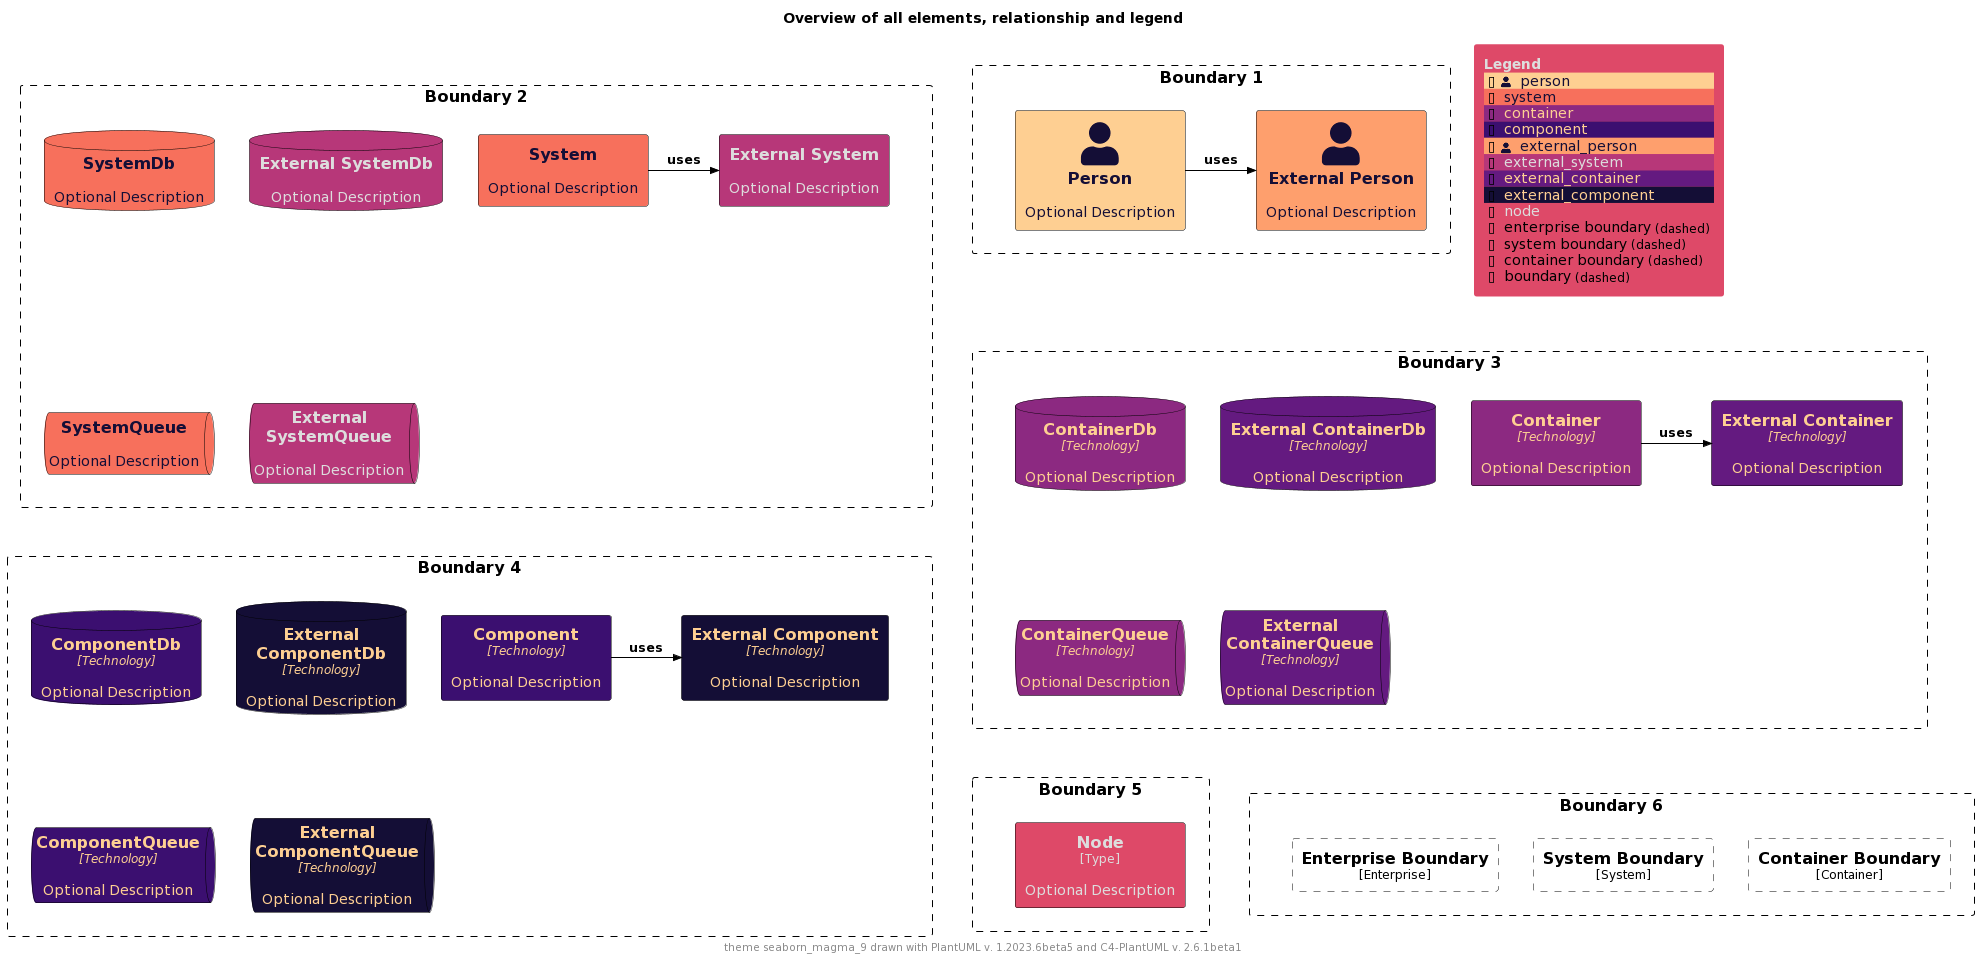

The diagram above was rendered by PlantUML. Its source (embedded in the PNG):
@startuml
'Theme: "puml-theme-seaborn_magma_9.puml"
'Theme colors
' Metadata
' Created: 2023-05-02 22:09:48.987037+00:00
!$THEME = "seaborn_magma_9"

!function $textcolor($bgColor)
!if $bgColor == $COLOR_INDEX_0 || $bgColor == $COLOR_INDEX_1 || $bgColor == $COLOR_INDEX_2 || $bgColor == $COLOR_INDEX_3
!return $COLOR_INDEX_8
!elseif $bgColor == $COLOR_INDEX_6 || $bgColor == $COLOR_INDEX_7 || $bgColor == $COLOR_INDEX_8
!return $COLOR_INDEX_0
!elseif %is_light($bgColor)
!return "#222222"
!elseif %is_dark($bgColor)
!return "#dddddd"
!else
!return $COLOR_TEXT_FALLBACK_COLOR
!endif
!endfunction

!$COLOR_INDEX_0="#140e36"
!$COLOR_INDEX_1="#3b0f70"
!$COLOR_INDEX_2="#641a80"
!$COLOR_INDEX_3="#8c2981"
!$COLOR_INDEX_4="#b73779"
!$COLOR_INDEX_5="#de4968"
!$COLOR_INDEX_6="#f7705c"
!$COLOR_INDEX_7="#fe9f6d"
!$COLOR_INDEX_8="#fecf92"
!$COLOR_BORDER_COLOR="#000000"

!$COLOR_TEXT_LIGHT=$COLOR_INDEX_0
!$COLOR_TEXT_DARK=$COLOR_INDEX_8
!$COLOR_TEXT_NEUTRAL=$textcolor($COLOR_INDEX_4)
!$COLOR_REL_COLOR=$textcolor($COLOR_INDEX_8)

!$COLOR_TEXT_FALLBACK_COLOR ?= "#000000"

' stereotype and technology font size
!$STEREOTYPE_FONT_SIZE ?= 12
!$TECHN_FONT_SIZE ?= 12

' default text color of all elements
!$ELEMENT_FONT_COLOR ?= $COLOR_TEXT_FALLBACK_COLOR

' arrow related colors and text size
!$ARROW_COLOR ?= $COLOR_TEXT_FALLBACK_COLOR
!$ARROW_FONT_COLOR ?= $COLOR_TEXT_FALLBACK_COLOR
!$ARROW_FONT_SIZE ?= 12

' (default) boundary related colors and style
!$BOUNDARY_COLOR ?= $COLOR_BORDER_COLOR
!$BOUNDARY_BG_COLOR ?= "transparent"
!$BOUNDARY_BORDER_STYLE ?= "dashed"

' person related colors
!$PERSON_BG_COLOR ?= $COLOR_INDEX_8
!$PERSON_FONT_COLOR ?= $textcolor($PERSON_BG_COLOR)
!$PERSON_BORDER_COLOR ?= $COLOR_BORDER_COLOR

' external person related colors
!$EXTERNAL_PERSON_BG_COLOR ?= $COLOR_INDEX_7
!$EXTERNAL_PERSON_FONT_COLOR ?= $textcolor($EXTERNAL_PERSON_BG_COLOR)
!$EXTERNAL_PERSON_BORDER_COLOR ?= $COLOR_BORDER_COLOR

' system related colors
!$SYSTEM_BG_COLOR ?= $COLOR_INDEX_6
!$SYSTEM_FONT_COLOR ?= $textcolor($SYSTEM_BG_COLOR)
!$SYSTEM_BORDER_COLOR ?= $COLOR_BORDER_COLOR

' external system related colors
!$EXTERNAL_SYSTEM_BG_COLOR ?= $COLOR_INDEX_4
!$EXTERNAL_SYSTEM_FONT_COLOR ?= $textcolor($EXTERNAL_SYSTEM_BG_COLOR)
!$EXTERNAL_SYSTEM_BORDER_COLOR ?= $COLOR_BORDER_COLOR

' system boundary related colors and style
!$SYSTEM_BOUNDARY_COLOR ?= $BOUNDARY_COLOR
!$SYSTEM_BOUNDARY_BG_COLOR ?= $BOUNDARY_BG_COLOR
!$SYSTEM_BOUNDARY_BORDER_STYLE ?= $BOUNDARY_BORDER_STYLE

' enterprise boundary related colors and style
!$ENTERPRISE_BOUNDARY_COLOR ?= $BOUNDARY_COLOR
!$ENTERPRISE_BOUNDARY_BG_COLOR ?= $BOUNDARY_BG_COLOR
!$ENTERPRISE_BOUNDARY_BORDER_STYLE ?= $BOUNDARY_BORDER_STYLE

' container related colors
!$CONTAINER_BG_COLOR ?= $COLOR_INDEX_3
!$CONTAINER_FONT_COLOR ?= $textcolor($CONTAINER_BG_COLOR)
!$CONTAINER_BORDER_COLOR ?= $COLOR_BORDER_COLOR

' external container related colors
!$EXTERNAL_CONTAINER_BG_COLOR ?= $COLOR_INDEX_2
!$EXTERNAL_CONTAINER_FONT_COLOR ?= $textcolor($EXTERNAL_CONTAINER_BG_COLOR)
!$EXTERNAL_CONTAINER_BORDER_COLOR ?= $COLOR_BORDER_COLOR

' container boundary related colors and style
!$CONTAINER_BOUNDARY_COLOR ?= $BOUNDARY_COLOR
!$CONTAINER_BOUNDARY_BG_COLOR ?= $BOUNDARY_BG_COLOR
!$CONTAINER_BOUNDARY_BORDER_STYLE ?= $BOUNDARY_BORDER_STYLE

' component related colors
!$COMPONENT_BG_COLOR ?= $COLOR_INDEX_1
!$COMPONENT_FONT_COLOR ?= $textcolor($COMPONENT_BG_COLOR)
!$COMPONENT_BORDER_COLOR ?= $COLOR_BORDER_COLOR

' external component related colors
!$EXTERNAL_COMPONENT_BG_COLOR ?= $COLOR_INDEX_0
!$EXTERNAL_COMPONENT_FONT_COLOR ?= $textcolor($EXTERNAL_COMPONENT_BG_COLOR)
!$EXTERNAL_COMPONENT_BORDER_COLOR ?= $COLOR_BORDER_COLOR

' node related colors
!$NODE_BG_COLOR ?= $COLOR_INDEX_5
!$NODE_FONT_COLOR ?= $textcolor($NODE_BG_COLOR)
!$NODE_BORDER_COLOR ?= $COLOR_BORDER_COLOR

' legend colors and sizes
!$LEGEND_TITLE_COLOR ?= $textcolor($COLOR_INDEX_5)
!$LEGEND_FONT_COLOR ?= $textcolor($COLOR_INDEX_5)
!$LEGEND_BG_COLOR ?= $COLOR_INDEX_5
!$LEGEND_BORDER_COLOR ?= $COLOR_INDEX_5
!$LEGEND_DARK_COLOR ?= $COLOR_TEXT_DARK
!$LEGEND_LIGHT_COLOR ?= $COLOR_TEXT_LIGHT

!$LEGEND_DETAILS_SMALL_SIZE ?= 8
!$LEGEND_DETAILS_NORMAL_SIZE ?= 12

' legend related texts
!$LEGEND_SHADOW_TEXT ?= "shadow"
!$LEGEND_NO_SHADOW_TEXT ?= "no shadow"
!$LEGEND_NO_FONT_BG_TEXT ?= "last text and back color"
!$LEGEND_NO_FONT_TEXT ?= "last text color"
!$LEGEND_NO_BG_TEXT ?= "last back color"
!$LEGEND_NO_LINE_TEXT ?= "last line color"
!$LEGEND_ROUNDED_BOX ?= "rounded box"
!$LEGEND_EIGHT_SIDED ?= "eight sided"
!$LEGEND_DOTTED_LINE ?= "dotted"
!$LEGEND_DASHED_LINE ?= "dashed"
!$LEGEND_BOLD_LINE ?= "bold"
!$LEGEND_BOUNDARY ?= "boundary"
!$LEGEND_DASHED_BOUNDARY ?= "dashed"
' transparent is ignored, produces smaller legends
' !$LEGEND_DASHED_TRANSPARENT_BOUNDARY ?= "dashed, transparent"
!$LEGEND_DASHED_TRANSPARENT_BOUNDARY ?= "dashed"

' sketch related colors, font and texts
!$SKETCH_BG_COLOR ?= "transparent"
!$SKETCH_FONT_COLOR ?= $COLOR_INDEX_8
!$SKETCH_WARNING_COLOR ?= $COLOR_INDEX_0

!$SKETCH_FONT_NAME ?= "Gochi Hand"

!$SKETCH_FOOTER_WARNING ?= "Warning:"
!$SKETCH_FOOTER_TEXT ?= "Created for discussion, needs to be validated"

' size of rectangle shape corner markers
!$ROUNDED_BOX_SIZE ?= 25
!$EIGHT_SIDED_SIZE ?= 18

' Elements


' displays all elements, relationship and legend (can be included in the theme test)
!if %variable_exists("RELATIVE_INCLUDE")
  !include %get_variable_value("RELATIVE_INCLUDE")/C4_Component.puml
  !include %get_variable_value("RELATIVE_INCLUDE")/C4_Deployment.puml
!else
  !include https://raw.githubusercontent.com/plantuml-stdlib/C4-PlantUML/master/C4_Component.puml
  !include https://raw.githubusercontent.com/plantuml-stdlib/C4-PlantUML/master/C4_Deployment.puml
!endif

SetDefaultLegendEntries("person\nsystem\ncontainer\ncomponent\nexternal_person\nexternal_system\nexternal_container\nexternal_component\nnode\nenterprise_boundary\nsystem_boundary\ncontainer_boundary\nboundary")

title Overview of all elements, relationship and legend

footer theme $THEME drawn with PlantUML v. %version() and C4-PlantUML v. C4Version()

Boundary(b2, "Boundary 2") {
  System(system, "System", "Optional Description")
  System_Ext(externalSystem, "External System", "Optional Description")
  Rel_R(system, externalSystem, "uses")

  SystemDb(systemDb, "SystemDb", "Optional Description")
  SystemDb_Ext(externalSystemDb, "External SystemDb", "Optional Description")
  SystemQueue(systemQueue, "SystemQueue", "Optional Description")
  SystemQueue_Ext(externalSystemQueue, "External SystemQueue", "Optional Description")    
}

Boundary(b1, "Boundary 1") {
  Person(person, "Person", "Optional Description")
  Person_Ext(externalPerson, "External Person", "Optional Description")
  Rel_R(person, externalPerson, "uses")
}

Boundary(b3, "Boundary 3") {
  Container(container, "Container", "Technology", "Optional Description")
  Container_Ext(externalContainer, "External Container", "Technology", "Optional Description")
  Rel_R(container, externalContainer, "uses")

  ContainerDb(containerDb, "ContainerDb", "Technology", "Optional Description")
  ContainerDb_Ext(externalContainerDb, "External ContainerDb", "Technology", "Optional Description")
  ContainerQueue(containerQueue, "ContainerQueue", "Technology", "Optional Description")
  ContainerQueue_Ext(externalContainerQueue, "External ContainerQueue", "Technology", "Optional Description")
}

Boundary(b4, "Boundary 4") {
  Component(component, "Component", "Technology", "Optional Description")
  Component_Ext(externalComponent, "External Component", "Technology", "Optional Description")
  Rel_R(component, externalComponent, "uses")

  ComponentDb(componentDb, "ComponentDb", "Technology", "Optional Description")
  ComponentDb_Ext(externalComponentDb, "External ComponentDb", "Technology", "Optional Description")
  ComponentQueue(componentQueue, "ComponentQueue", "Technology", "Optional Description")
  ComponentQueue_Ext(externalComponentQueue, "External ComponentQueue", "Technology", "Optional Description")
}

Boundary(b5, "Boundary 5") {
  Node(node, "Node", "Type", "Optional Description")
}

Boundary(b6, "Boundary 6") {
  Enterprise_Boundary(eb, "Enterprise Boundary") {
  }

  System_Boundary(sb, "System Boundary") {
  }

  Container_Boundary(cb, "Container Boundary") {
  }

  Lay_R(eb,sb)
  Lay_R(sb,cb)
}

Lay_D(b2,b3)
Lay_R(b2,b1)
Lay_D(b3,b4)
Lay_D(b4,b5)
Lay_R(b5,b6)

SHOW_FLOATING_LEGEND()
@enduml